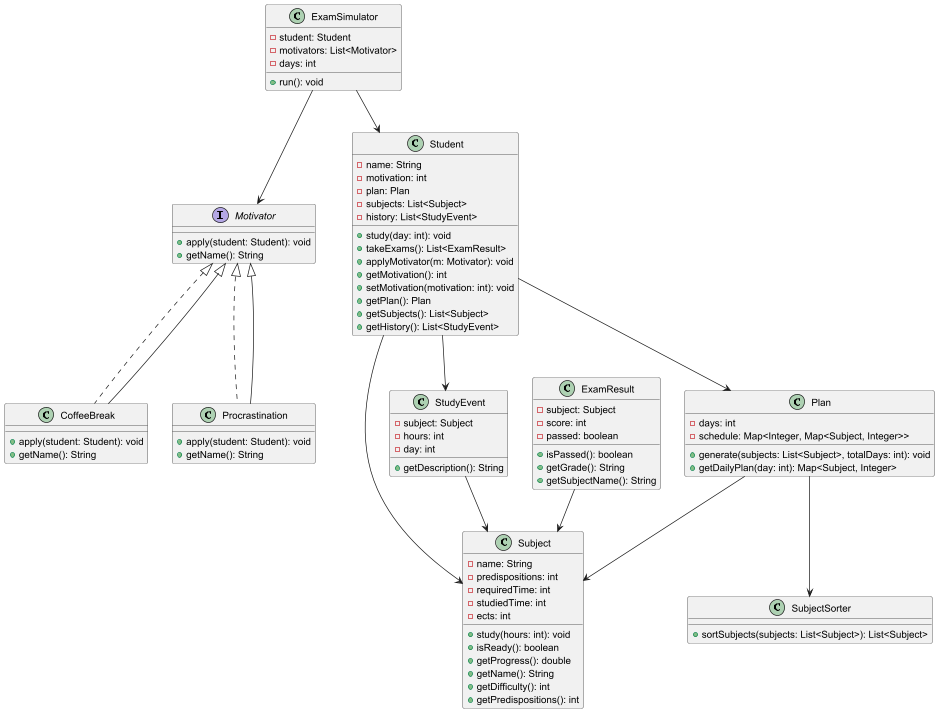

The diagram above was rendered by PlantUML. Its source (embedded in the PNG):
@startuml
interface Motivator {
    +apply(student: Student): void
    +getName(): String
}

class CoffeeBreak implements Motivator {
    +apply(student: Student): void
    +getName(): String
}

class Procrastination implements Motivator {
    +apply(student: Student): void
    +getName(): String
}

Motivator <|-- CoffeeBreak
Motivator <|-- Procrastination

class Subject {
    -name: String
    -predispositions: int
    -requiredTime: int
    -studiedTime: int
    -ects: int
    +study(hours: int): void
    +isReady(): boolean
    +getProgress(): double
    +getName(): String
    +getDifficulty(): int
    +getPredispositions(): int
}

class SubjectSorter {
    +sortSubjects(subjects: List<Subject>): List<Subject>
}

class StudyEvent {
    -subject: Subject
    -hours: int
    -day: int
    +getDescription(): String
}

class Plan {
    -days: int
    -schedule: Map<Integer, Map<Subject, Integer>>
    +generate(subjects: List<Subject>, totalDays: int): void
    +getDailyPlan(day: int): Map<Subject, Integer>
}

class ExamResult {
    -subject: Subject
    -score: int
    -passed: boolean
    +isPassed(): boolean
    +getGrade(): String
    +getSubjectName(): String
}

class Student {
    -name: String
    -motivation: int
    -plan: Plan
    -subjects: List<Subject>
    -history: List<StudyEvent>
    +study(day: int): void
    +takeExams(): List<ExamResult>
    +applyMotivator(m: Motivator): void
    +getMotivation(): int
    +setMotivation(motivation: int): void
    +getPlan(): Plan
    +getSubjects(): List<Subject>
    +getHistory(): List<StudyEvent>
}

class ExamSimulator {
    -student: Student
    -motivators: List<Motivator>
    -days: int
    +run(): void
}

ExamSimulator --> Student
ExamSimulator --> Motivator
Student --> Plan
Student --> Subject
Student --> StudyEvent
ExamResult --> Subject
StudyEvent --> Subject
Plan --> Subject
Plan --> SubjectSorter

@enduml